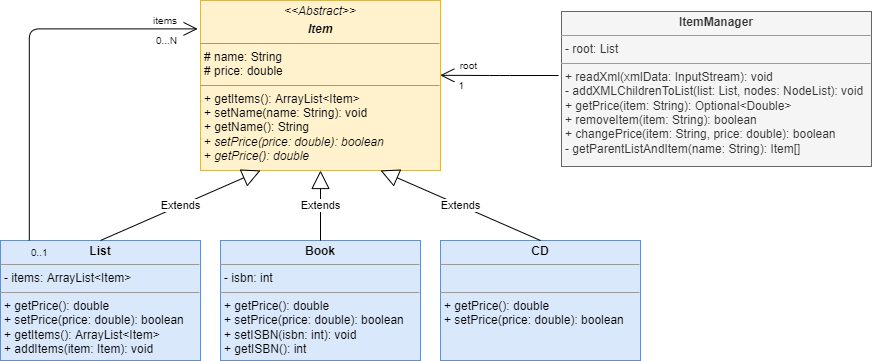

The diagram above was exported from draw.io. Its source (the exported page's mxGraphModel, read from the mxfile embedded in the PNG):
<mxGraphModel dx="290" dy="222" grid="0" gridSize="10" guides="1" tooltips="1" connect="1" arrows="1" fold="1" page="1" pageScale="1" pageWidth="1169" pageHeight="600" math="0" shadow="0">
  <root>
    <mxCell id="0" />
    <mxCell id="1" parent="0" />
    <mxCell id="0hg9wDAMGPKOSO5z61WN-1" value="&lt;p style=&quot;margin:0px;margin-top:4px;text-align:center;&quot;&gt;&lt;i&gt;&amp;lt;&amp;lt;Abstract&amp;gt;&amp;gt;&lt;/i&gt;&lt;/p&gt;&lt;p style=&quot;margin:0px;margin-top:4px;text-align:center;&quot;&gt;&lt;i&gt;&lt;b&gt;Item&lt;/b&gt;&lt;/i&gt;&lt;br&gt;&lt;/p&gt;&lt;hr size=&quot;1&quot;&gt;&lt;p style=&quot;margin:0px;margin-left:4px;&quot;&gt;# name: String&lt;/p&gt;&lt;p style=&quot;margin:0px;margin-left:4px;&quot;&gt;# price: double&lt;br&gt;&lt;/p&gt;&lt;hr size=&quot;1&quot;&gt;&lt;p style=&quot;margin:0px;margin-left:4px;&quot;&gt;+ getItems(): ArrayList&amp;lt;Item&amp;gt;&lt;/p&gt;&lt;p style=&quot;margin:0px;margin-left:4px;&quot;&gt;+ setName(name: String): void&lt;/p&gt;&lt;p style=&quot;margin:0px;margin-left:4px;&quot;&gt;+ getName(): String&lt;/p&gt;&lt;p style=&quot;margin:0px;margin-left:4px;&quot;&gt;+ &lt;i&gt;setPrice(price: double): boolean&lt;/i&gt;&lt;/p&gt;&lt;p style=&quot;margin:0px;margin-left:4px;&quot;&gt;+ &lt;i&gt;getPrice(): double&lt;/i&gt;&lt;br&gt;&lt;/p&gt;" style="verticalAlign=top;align=left;overflow=fill;fontSize=12;fontFamily=Helvetica;html=1;fillColor=#fff2cc;strokeColor=#d6b656;" parent="1" vertex="1">
      <mxGeometry x="390" y="96" width="240" height="170" as="geometry" />
    </mxCell>
    <mxCell id="0hg9wDAMGPKOSO5z61WN-2" value="&lt;p style=&quot;margin:0px;margin-top:4px;text-align:center;&quot;&gt;&lt;b&gt;List&lt;/b&gt;&lt;br&gt;&lt;/p&gt;&lt;hr size=&quot;1&quot;&gt;&lt;p style=&quot;margin:0px;margin-left:4px;&quot;&gt;- items: ArrayList&amp;lt;Item&amp;gt;&lt;br&gt;&lt;/p&gt;&lt;hr size=&quot;1&quot;&gt;&lt;p style=&quot;margin:0px;margin-left:4px;&quot;&gt;+ getPrice(): double&lt;/p&gt;&lt;p style=&quot;margin:0px;margin-left:4px;&quot;&gt;+ setPrice(price: double): boolean&lt;/p&gt;&lt;p style=&quot;margin:0px;margin-left:4px;&quot;&gt;+ getItems(): ArrayList&amp;lt;Item&amp;gt;&lt;/p&gt;&lt;p style=&quot;margin:0px;margin-left:4px;&quot;&gt;+ addItems(item: Item): void&lt;br&gt;&lt;/p&gt;" style="verticalAlign=top;align=left;overflow=fill;fontSize=12;fontFamily=Helvetica;html=1;fillColor=#dae8fc;strokeColor=#6c8ebf;" parent="1" vertex="1">
      <mxGeometry x="190" y="336" width="200" height="120" as="geometry" />
    </mxCell>
    <mxCell id="0hg9wDAMGPKOSO5z61WN-3" value="&lt;p style=&quot;margin:0px;margin-top:4px;text-align:center;&quot;&gt;&lt;b&gt;Book&lt;/b&gt;&lt;br&gt;&lt;/p&gt;&lt;hr size=&quot;1&quot;&gt;&lt;p style=&quot;margin:0px;margin-left:4px;&quot;&gt;- isbn: int&lt;br&gt;&lt;/p&gt;&lt;hr size=&quot;1&quot;&gt;&lt;p style=&quot;margin:0px;margin-left:4px;&quot;&gt;+ getPrice(): double&lt;/p&gt;&lt;p style=&quot;margin:0px;margin-left:4px;&quot;&gt;+ setPrice(price: double): boolean&lt;/p&gt;&lt;p style=&quot;margin:0px;margin-left:4px;&quot;&gt;+ setISBN(isbn: int): void&lt;/p&gt;&lt;p style=&quot;margin:0px;margin-left:4px;&quot;&gt;+ getISBN(): int&lt;br&gt;&lt;/p&gt;" style="verticalAlign=top;align=left;overflow=fill;fontSize=12;fontFamily=Helvetica;html=1;fillColor=#dae8fc;strokeColor=#6c8ebf;" parent="1" vertex="1">
      <mxGeometry x="410" y="336" width="200" height="120" as="geometry" />
    </mxCell>
    <mxCell id="0hg9wDAMGPKOSO5z61WN-4" value="&lt;p style=&quot;margin:0px;margin-top:4px;text-align:center;&quot;&gt;&lt;b&gt;CD&lt;/b&gt;&lt;br&gt;&lt;/p&gt;&lt;hr size=&quot;1&quot;&gt;&lt;p style=&quot;margin:0px;margin-left:4px;&quot;&gt;&lt;br&gt;&lt;/p&gt;&lt;hr size=&quot;1&quot;&gt;&lt;p style=&quot;margin:0px;margin-left:4px;&quot;&gt;+ getPrice(): double&lt;/p&gt;&lt;p style=&quot;margin:0px;margin-left:4px;&quot;&gt;+ setPrice(price: double): boolean&lt;/p&gt;" style="verticalAlign=top;align=left;overflow=fill;fontSize=12;fontFamily=Helvetica;html=1;fillColor=#dae8fc;strokeColor=#6c8ebf;" parent="1" vertex="1">
      <mxGeometry x="630" y="336" width="200" height="120" as="geometry" />
    </mxCell>
    <mxCell id="0hg9wDAMGPKOSO5z61WN-8" value="&lt;p style=&quot;margin: 0px ; margin-top: 4px ; text-align: center&quot;&gt;&lt;b&gt;ItemManager&lt;/b&gt;&lt;/p&gt;&lt;hr size=&quot;1&quot;&gt;&lt;p style=&quot;margin: 0px ; margin-left: 4px&quot;&gt;- root: List&lt;br&gt;&lt;/p&gt;&lt;hr size=&quot;1&quot;&gt;&lt;p style=&quot;margin: 0px ; margin-left: 4px&quot;&gt;+ readXml(xmlData: InputStream): void&lt;/p&gt;&lt;p style=&quot;margin: 0px ; margin-left: 4px&quot;&gt;- addXMLChildrenToList(list: List, nodes: NodeList): void&lt;/p&gt;&lt;p style=&quot;margin: 0px ; margin-left: 4px&quot;&gt;+ getPrice(item: String): Optional&amp;lt;Double&amp;gt;&lt;/p&gt;&lt;p style=&quot;margin: 0px ; margin-left: 4px&quot;&gt;+ removeItem(item: String): boolean&lt;/p&gt;&lt;p style=&quot;margin: 0px ; margin-left: 4px&quot;&gt;+ changePrice(item: String, price: double): boolean&lt;/p&gt;&lt;p style=&quot;margin: 0px ; margin-left: 4px&quot;&gt;- getParentListAndItem(name: String): Item[]&lt;br&gt;&lt;/p&gt;" style="verticalAlign=top;align=left;overflow=fill;fontSize=12;fontFamily=Helvetica;html=1;fillColor=#f5f5f5;fontColor=#333333;strokeColor=#666666;" parent="1" vertex="1">
      <mxGeometry x="751" y="107" width="310" height="155" as="geometry" />
    </mxCell>
    <mxCell id="0hg9wDAMGPKOSO5z61WN-10" value="Extends" style="endArrow=block;endSize=16;endFill=0;html=1;rounded=0;exitX=0.5;exitY=0;exitDx=0;exitDy=0;entryX=0.25;entryY=1;entryDx=0;entryDy=0;" parent="1" source="0hg9wDAMGPKOSO5z61WN-2" target="0hg9wDAMGPKOSO5z61WN-1" edge="1">
      <mxGeometry width="160" relative="1" as="geometry">
        <mxPoint x="317" y="306" as="sourcePoint" />
        <mxPoint x="477" y="306" as="targetPoint" />
      </mxGeometry>
    </mxCell>
    <mxCell id="0hg9wDAMGPKOSO5z61WN-11" value="Extends" style="endArrow=block;endSize=16;endFill=0;html=1;rounded=0;entryX=0.5;entryY=1;entryDx=0;entryDy=0;exitX=0.5;exitY=0;exitDx=0;exitDy=0;" parent="1" source="0hg9wDAMGPKOSO5z61WN-3" target="0hg9wDAMGPKOSO5z61WN-1" edge="1">
      <mxGeometry width="160" relative="1" as="geometry">
        <mxPoint x="516" y="326" as="sourcePoint" />
        <mxPoint x="460" y="276" as="targetPoint" />
      </mxGeometry>
    </mxCell>
    <mxCell id="0hg9wDAMGPKOSO5z61WN-12" value="Extends" style="endArrow=block;endSize=16;endFill=0;html=1;rounded=0;entryX=0.75;entryY=1;entryDx=0;entryDy=0;exitX=0.5;exitY=0;exitDx=0;exitDy=0;" parent="1" source="0hg9wDAMGPKOSO5z61WN-4" target="0hg9wDAMGPKOSO5z61WN-1" edge="1">
      <mxGeometry width="160" relative="1" as="geometry">
        <mxPoint x="520" y="346" as="sourcePoint" />
        <mxPoint x="520" y="276" as="targetPoint" />
      </mxGeometry>
    </mxCell>
    <mxCell id="6" value="" style="verticalAlign=bottom;html=1;endArrow=open;endSize=12;edgeStyle=orthogonalEdgeStyle;exitX=0.144;exitY=-0.001;exitDx=0;exitDy=0;exitPerimeter=0;entryX=-0.012;entryY=0.167;entryDx=0;entryDy=0;entryPerimeter=0;" edge="1" parent="1" source="0hg9wDAMGPKOSO5z61WN-2" target="0hg9wDAMGPKOSO5z61WN-1">
      <mxGeometry relative="1" as="geometry">
        <mxPoint x="96" y="155" as="sourcePoint" />
        <mxPoint x="346" y="155" as="targetPoint" />
        <Array as="points">
          <mxPoint x="219" y="124" />
        </Array>
      </mxGeometry>
    </mxCell>
    <mxCell id="7" value="0..1" style="resizable=0;html=1;align=left;verticalAlign=top;labelBackgroundColor=none;fontSize=10" connectable="0" vertex="1" parent="6">
      <mxGeometry x="-1" relative="1" as="geometry" />
    </mxCell>
    <mxCell id="8" value="0...N" style="resizable=0;html=1;align=right;verticalAlign=top;labelBackgroundColor=none;fontSize=10" connectable="0" vertex="1" parent="6">
      <mxGeometry x="0.9" relative="1" as="geometry" />
    </mxCell>
    <mxCell id="9" value="items" style="resizable=0;html=1;align=right;verticalAlign=bottom;labelBackgroundColor=none;fontSize=10" connectable="0" vertex="1" parent="6">
      <mxGeometry x="0.9" relative="1" as="geometry" />
    </mxCell>
    <mxCell id="11" value="" style="verticalAlign=bottom;html=1;endArrow=open;endSize=12;edgeStyle=orthogonalEdgeStyle;entryX=0.999;entryY=0.44;entryDx=0;entryDy=0;entryPerimeter=0;" edge="1" parent="1" target="0hg9wDAMGPKOSO5z61WN-1">
      <mxGeometry relative="1" as="geometry">
        <mxPoint x="748" y="171" as="sourcePoint" />
        <mxPoint x="848" y="60" as="targetPoint" />
      </mxGeometry>
    </mxCell>
    <mxCell id="13" value="1" style="resizable=0;html=1;align=right;verticalAlign=top;labelBackgroundColor=none;fontSize=10" connectable="0" vertex="1" parent="11">
      <mxGeometry x="0.9" relative="1" as="geometry">
        <mxPoint x="19" y="-2" as="offset" />
      </mxGeometry>
    </mxCell>
    <mxCell id="14" value="root" style="resizable=0;html=1;align=right;verticalAlign=bottom;labelBackgroundColor=none;fontSize=10" connectable="0" vertex="1" parent="11">
      <mxGeometry x="0.9" relative="1" as="geometry">
        <mxPoint x="32" y="-1" as="offset" />
      </mxGeometry>
    </mxCell>
  </root>
</mxGraphModel>